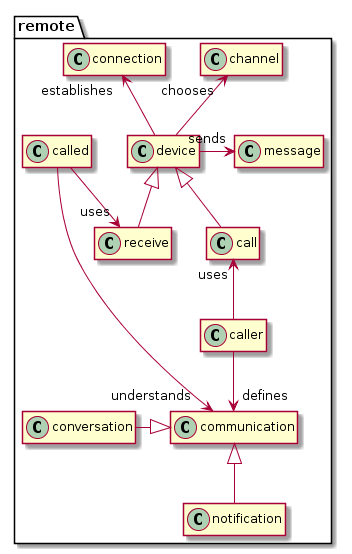

The diagram above was rendered by PlantUML. Its source (embedded in the PNG):
@startuml

hide empty members
allow_mixing

namespace remote {
  
  class caller
  class  called
  class device
  class call
  class receive
  class connection
  class message
  class channel
  class communication
  class conversation
  class notification

  communication <|-left- conversation
  communication <|-- notification

  device <|-- call
  device <|-- receive

  caller -up-> "uses" call
  called --> "uses" receive
   
  device -up-> "establishes" connection
  device -up->  "chooses" channel
  device -right-> "sends" message

  caller --> "defines" communication
  called --> "understands" communication
  

}

@enduml